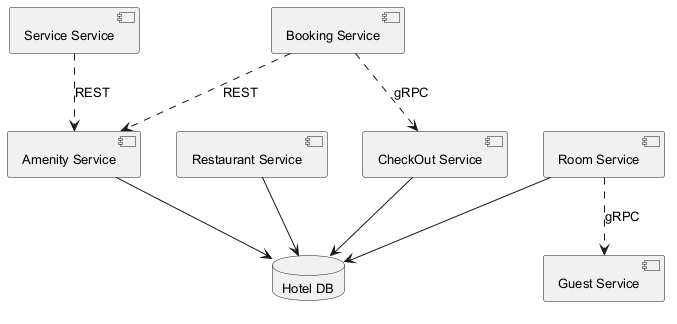

The diagram above was rendered by PlantUML. Its source (embedded in the PNG):
@startuml
skinparam backgroundColor #FFFFFF
skinparam classBackgroundColor #F1F8E9
skinparam classBorderColor #33691E
skinparam defaultFontSize 13
component "Service Service" as C_ServiceService
component "Restaurant Service" as C_RestaurantService
component "Booking Service" as C_BookingService
component "CheckOut Service" as C_CheckOutService
component "Room Service" as C_RoomService
component "Amenity Service" as C_AmenityService
component "Guest Service" as C_GuestService
database "Hotel DB" as DB_hotel
C_RestaurantService --> DB_hotel
C_CheckOutService --> DB_hotel
C_RoomService --> DB_hotel
C_AmenityService --> DB_hotel
C_BookingService ..> C_CheckOutService : gRPC
C_ServiceService ..> C_AmenityService : REST
C_BookingService ..> C_AmenityService : REST
C_RoomService ..> C_GuestService : gRPC
@enduml